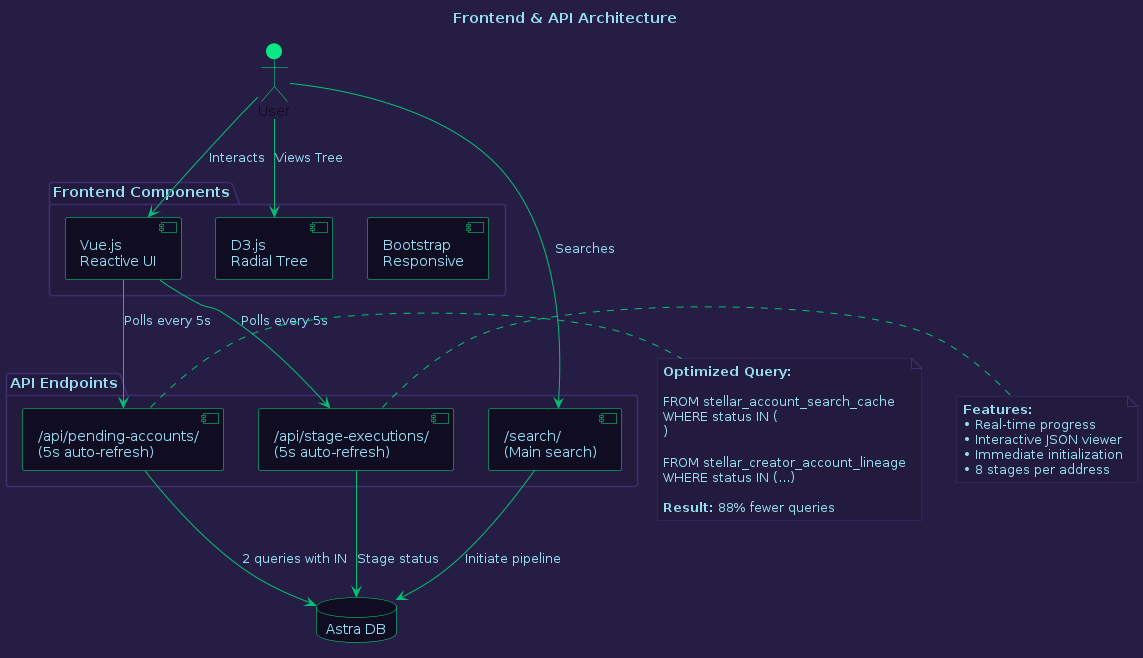

The diagram above was rendered by PlantUML. Its source (embedded in the PNG):
@startuml Frontend & API Layer

skinparam backgroundColor #261D45
skinparam defaultFontColor #96DDF2

skinparam component {
  BackgroundColor #100D23
  BorderColor #0BE784
  FontColor #96DDF2
  ArrowColor #01C176
}

skinparam database {
  BackgroundColor #100D23
  BorderColor #0BE784
  FontColor #96DDF2
}

skinparam package {
  BackgroundColor #231B3D
  BorderColor #3f2c70
  FontColor #96DDF2
}

skinparam actor {
  BackgroundColor #0BE784
  BorderColor #0BE784
  FontColor #100D23
}

skinparam note {
  BackgroundColor #231B3D
  BorderColor #3f2c70
  FontColor #96DDF2
}

title Frontend & API Architecture

actor User #0BE784

package "Frontend Components" #231B3D {
  component "Vue.js\nReactive UI" as Vue
  component "D3.js\nRadial Tree" as D3
  component "Bootstrap\nResponsive" as Bootstrap
}

package "API Endpoints" #231B3D {
  component "/api/pending-accounts/\n(5s auto-refresh)" as PendingAPI
  component "/api/stage-executions/\n(5s auto-refresh)" as StagesAPI
  component "/search/\n(Main search)" as SearchAPI
}

database "Astra DB" as DB

User -[#01C176]-> Vue : "Interacts"
User -[#01C176]-> D3 : "Views Tree"
Vue -[#01C176]-> PendingAPI : "Polls every 5s"
Vue -[#01C176]-> StagesAPI : "Polls every 5s"
User -[#01C176]-> SearchAPI : "Searches"
PendingAPI -[#01C176]-> DB : "2 queries with IN"
StagesAPI -[#01C176]-> DB : "Stage status"
SearchAPI -[#01C176]-> DB : "Initiate pipeline"

note right of PendingAPI #231B3D
  **Optimized Query:**
  
  FROM stellar_account_search_cache
  WHERE status IN (
    'PENDING',
    'IN_PROGRESS',
    'RE_INQUIRY'
  )
  
  FROM stellar_creator_account_lineage
  WHERE status IN (...)
  
  **Result:** 88% fewer queries
end note

note right of StagesAPI #231B3D
  **Features:**
  • Real-time progress
  • Interactive JSON viewer
  • Immediate initialization
  • 8 stages per address
end note

@enduml